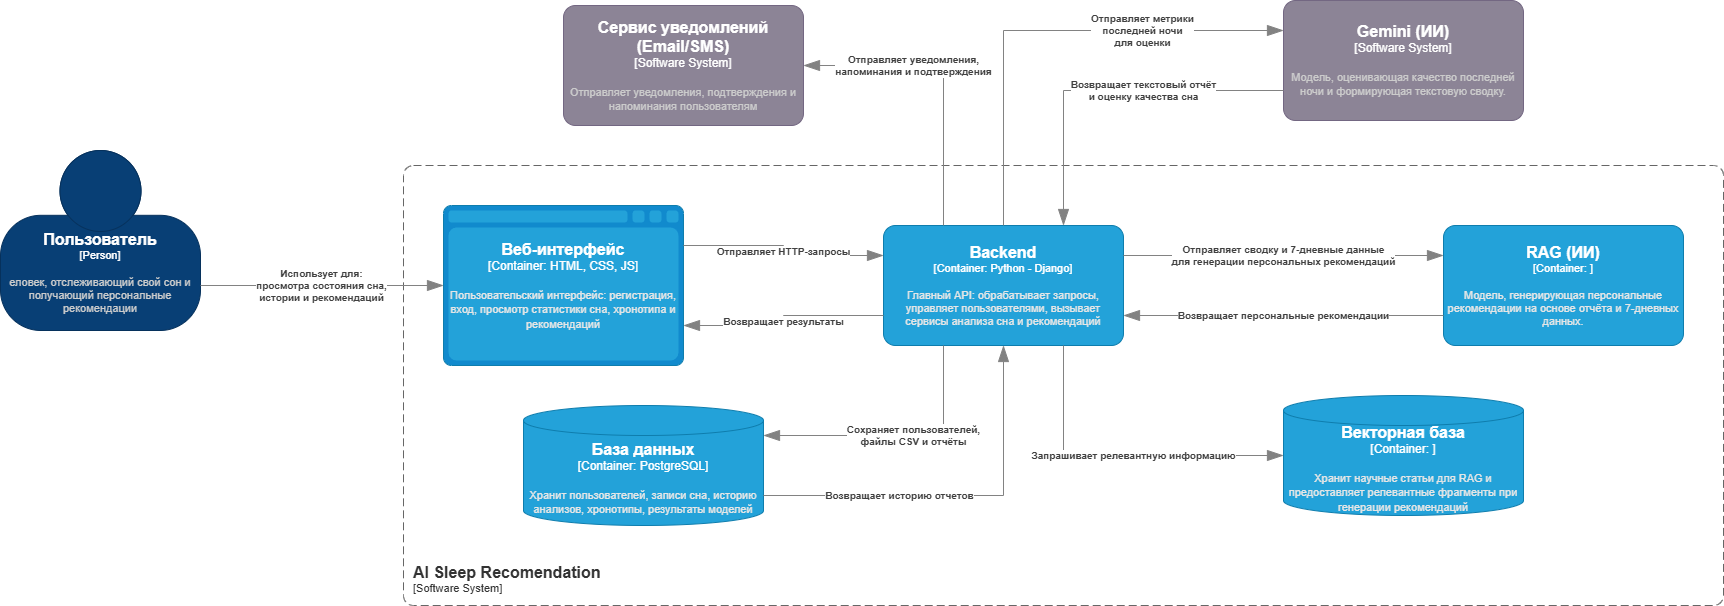

The diagram above was exported from draw.io. Its source (the exported page's mxGraphModel, read from the mxfile embedded in the PNG):
<mxGraphModel dx="2316" dy="894" grid="1" gridSize="10" guides="1" tooltips="1" connect="1" arrows="1" fold="1" page="1" pageScale="1" pageWidth="827" pageHeight="1169" math="0" shadow="0">
  <root>
    <mxCell id="0" />
    <mxCell id="1" parent="0" />
    <object placeholders="1" c4Name="Пользователь" c4Type="Person" c4Description="еловек, отслеживающий свой сон и получающий персональные рекомендации" label="&lt;font style=&quot;font-size: 16px&quot;&gt;&lt;b&gt;%c4Name%&lt;/b&gt;&lt;/font&gt;&lt;div&gt;[%c4Type%]&lt;/div&gt;&lt;br&gt;&lt;div&gt;&lt;font style=&quot;font-size: 11px&quot;&gt;&lt;font color=&quot;#cccccc&quot;&gt;%c4Description%&lt;/font&gt;&lt;/div&gt;" id="CTaHMNPpxFTNznlMvu3y-1">
      <mxCell style="html=1;fontSize=11;dashed=0;whiteSpace=wrap;fillColor=#083F75;strokeColor=#06315C;fontColor=#ffffff;shape=mxgraph.c4.person2;align=center;metaEdit=1;points=[[0.5,0,0],[1,0.5,0],[1,0.75,0],[0.75,1,0],[0.5,1,0],[0.25,1,0],[0,0.75,0],[0,0.5,0]];resizable=0;" parent="1" vertex="1">
        <mxGeometry x="-83" y="305" width="200" height="180" as="geometry" />
      </mxCell>
    </object>
    <object placeholders="1" c4Name="Сервис уведомлений (Email/SMS)" c4Type="Software System" c4Description="Отправляет уведомления, подтверждения и напоминания пользователям" label="&lt;font style=&quot;font-size: 16px&quot;&gt;&lt;b&gt;%c4Name%&lt;/b&gt;&lt;/font&gt;&lt;div&gt;[%c4Type%]&lt;/div&gt;&lt;br&gt;&lt;div&gt;&lt;font style=&quot;font-size: 11px&quot;&gt;&lt;font color=&quot;#cccccc&quot;&gt;%c4Description%&lt;/font&gt;&lt;/div&gt;" id="CTaHMNPpxFTNznlMvu3y-4">
      <mxCell style="rounded=1;whiteSpace=wrap;html=1;labelBackgroundColor=none;fillColor=#8C8496;fontColor=#ffffff;align=center;arcSize=10;strokeColor=#736782;metaEdit=1;resizable=0;points=[[0.25,0,0],[0.5,0,0],[0.75,0,0],[1,0.25,0],[1,0.5,0],[1,0.75,0],[0.75,1,0],[0.5,1,0],[0.25,1,0],[0,0.75,0],[0,0.5,0],[0,0.25,0]];" parent="1" vertex="1">
        <mxGeometry x="480" y="160" width="240" height="120" as="geometry" />
      </mxCell>
    </object>
    <object placeholders="1" c4Name="Gemini (ИИ)" c4Type="Software System" c4Description="Модель, оценивающая качество последней ночи и формирующая текстовую сводку." label="&lt;font style=&quot;font-size: 16px&quot;&gt;&lt;b&gt;%c4Name%&lt;/b&gt;&lt;/font&gt;&lt;div&gt;[%c4Type%]&lt;/div&gt;&lt;br&gt;&lt;div&gt;&lt;font style=&quot;font-size: 11px&quot;&gt;&lt;font color=&quot;#cccccc&quot;&gt;%c4Description%&lt;/font&gt;&lt;/div&gt;" id="CTaHMNPpxFTNznlMvu3y-5">
      <mxCell style="rounded=1;whiteSpace=wrap;html=1;labelBackgroundColor=none;fillColor=#8C8496;fontColor=#ffffff;align=center;arcSize=10;strokeColor=#736782;metaEdit=1;resizable=0;points=[[0.25,0,0],[0.5,0,0],[0.75,0,0],[1,0.25,0],[1,0.5,0],[1,0.75,0],[0.75,1,0],[0.5,1,0],[0.25,1,0],[0,0.75,0],[0,0.5,0],[0,0.25,0]];" parent="1" vertex="1">
        <mxGeometry x="1200" y="155" width="240" height="120" as="geometry" />
      </mxCell>
    </object>
    <object placeholders="1" c4Name="AI Sleep Recomendation" c4Type="SystemScopeBoundary" c4Application="Software System" label="&lt;font style=&quot;font-size: 16px&quot;&gt;&lt;b&gt;&lt;div style=&quot;text-align: left&quot;&gt;%c4Name%&lt;/div&gt;&lt;/b&gt;&lt;/font&gt;&lt;div style=&quot;text-align: left&quot;&gt;[%c4Application%]&lt;/div&gt;" id="CTaHMNPpxFTNznlMvu3y-13">
      <mxCell style="rounded=1;fontSize=11;whiteSpace=wrap;html=1;dashed=1;arcSize=20;fillColor=none;strokeColor=#666666;fontColor=#333333;labelBackgroundColor=none;align=left;verticalAlign=bottom;labelBorderColor=none;spacingTop=0;spacing=10;dashPattern=8 4;metaEdit=1;rotatable=0;perimeter=rectanglePerimeter;noLabel=0;labelPadding=0;allowArrows=0;connectable=0;expand=0;recursiveResize=0;editable=1;pointerEvents=0;absoluteArcSize=1;points=[[0.25,0,0],[0.5,0,0],[0.75,0,0],[1,0.25,0],[1,0.5,0],[1,0.75,0],[0.75,1,0],[0.5,1,0],[0.25,1,0],[0,0.75,0],[0,0.5,0],[0,0.25,0]];fontFamily=Helvetica;" parent="1" vertex="1">
        <mxGeometry x="320" y="320" width="1320" height="440" as="geometry" />
      </mxCell>
    </object>
    <object placeholders="1" c4Name="Веб-интерфейс" c4Type="Container" c4Technology="HTML, CSS, JS" c4Description="Пользовательский интерфейс: регистрация, вход, просмотр статистики сна, хронотипа и рекомендаций" label="&lt;font style=&quot;font-size: 16px&quot;&gt;&lt;b&gt;%c4Name%&lt;/b&gt;&lt;/font&gt;&lt;div&gt;[%c4Type%:&amp;nbsp;%c4Technology%]&lt;/div&gt;&lt;br&gt;&lt;div&gt;&lt;font style=&quot;font-size: 11px&quot;&gt;&lt;font color=&quot;#E6E6E6&quot;&gt;%c4Description%&lt;/font&gt;&lt;/div&gt;" id="CTaHMNPpxFTNznlMvu3y-14">
      <mxCell style="shape=mxgraph.c4.webBrowserContainer2;whiteSpace=wrap;html=1;boundedLbl=1;rounded=0;labelBackgroundColor=none;strokeColor=#118ACD;fillColor=#23A2D9;strokeColor=#118ACD;strokeColor2=#0E7DAD;fontSize=12;fontColor=#ffffff;align=center;metaEdit=1;points=[[0.5,0,0],[1,0.25,0],[1,0.5,0],[1,0.75,0],[0.5,1,0],[0,0.75,0],[0,0.5,0],[0,0.25,0]];resizable=0;fontFamily=Helvetica;" parent="1" vertex="1">
        <mxGeometry x="360" y="360" width="240" height="160" as="geometry" />
      </mxCell>
    </object>
    <object placeholders="1" c4Name="Векторная база" c4Type="Container" c4Technology="" c4Description="Хранит научные статьи для RAG и предоставляет релевантные фрагменты при генерации рекомендаций" label="&lt;font style=&quot;font-size: 16px&quot;&gt;&lt;b&gt;%c4Name%&lt;/b&gt;&lt;/font&gt;&lt;div&gt;[%c4Type%:&amp;nbsp;%c4Technology%]&lt;/div&gt;&lt;br&gt;&lt;div&gt;&lt;font style=&quot;font-size: 11px&quot;&gt;&lt;font color=&quot;#E6E6E6&quot;&gt;%c4Description%&lt;/font&gt;&lt;/div&gt;" id="CTaHMNPpxFTNznlMvu3y-15">
      <mxCell style="shape=cylinder3;size=15;whiteSpace=wrap;html=1;boundedLbl=1;rounded=0;labelBackgroundColor=none;fillColor=#23A2D9;fontSize=12;fontColor=#ffffff;align=center;strokeColor=#0E7DAD;metaEdit=1;points=[[0.5,0,0],[1,0.25,0],[1,0.5,0],[1,0.75,0],[0.5,1,0],[0,0.75,0],[0,0.5,0],[0,0.25,0]];resizable=0;fontFamily=Helvetica;" parent="1" vertex="1">
        <mxGeometry x="1200" y="550" width="240" height="120" as="geometry" />
      </mxCell>
    </object>
    <object placeholders="1" c4Name="База данных" c4Type="Container" c4Technology="PostgreSQL" c4Description="Хранит пользователей, записи сна, историю анализов, хронотипы, результаты моделей" label="&lt;font style=&quot;font-size: 16px&quot;&gt;&lt;b&gt;%c4Name%&lt;/b&gt;&lt;/font&gt;&lt;div&gt;[%c4Type%:&amp;nbsp;%c4Technology%]&lt;/div&gt;&lt;br&gt;&lt;div&gt;&lt;font style=&quot;font-size: 11px&quot;&gt;&lt;font color=&quot;#E6E6E6&quot;&gt;%c4Description%&lt;/font&gt;&lt;/div&gt;" id="CTaHMNPpxFTNznlMvu3y-16">
      <mxCell style="shape=cylinder3;size=15;whiteSpace=wrap;html=1;boundedLbl=1;rounded=0;labelBackgroundColor=none;fillColor=#23A2D9;fontSize=12;fontColor=#ffffff;align=center;strokeColor=#0E7DAD;metaEdit=1;points=[[0.5,0,0],[1,0.25,0],[1,0.5,0],[1,0.75,0],[0.5,1,0],[0,0.75,0],[0,0.5,0],[0,0.25,0]];resizable=0;fontFamily=Helvetica;" parent="1" vertex="1">
        <mxGeometry x="440" y="560" width="240" height="120" as="geometry" />
      </mxCell>
    </object>
    <object placeholders="1" c4Name="RAG (ИИ)" c4Type="Container" c4Technology="" c4Description="Модель, генерирующая персональные рекомендации на основе отчёта и 7-дневных данных." label="&lt;font style=&quot;font-size: 16px&quot;&gt;&lt;b&gt;%c4Name%&lt;/b&gt;&lt;/font&gt;&lt;div&gt;[%c4Type%: %c4Technology%]&lt;/div&gt;&lt;br&gt;&lt;div&gt;&lt;font style=&quot;font-size: 11px&quot;&gt;&lt;font color=&quot;#E6E6E6&quot;&gt;%c4Description%&lt;/font&gt;&lt;/div&gt;" id="CTaHMNPpxFTNznlMvu3y-17">
      <mxCell style="rounded=1;whiteSpace=wrap;html=1;fontSize=11;labelBackgroundColor=none;fillColor=#23A2D9;fontColor=#ffffff;align=center;arcSize=10;strokeColor=#0E7DAD;metaEdit=1;resizable=0;points=[[0.25,0,0],[0.5,0,0],[0.75,0,0],[1,0.25,0],[1,0.5,0],[1,0.75,0],[0.75,1,0],[0.5,1,0],[0.25,1,0],[0,0.75,0],[0,0.5,0],[0,0.25,0]];fontFamily=Helvetica;" parent="1" vertex="1">
        <mxGeometry x="1360" y="380" width="240" height="120" as="geometry" />
      </mxCell>
    </object>
    <object placeholders="1" c4Name="Backend" c4Type="Container" c4Technology="Python - Django" c4Description="Главный API: обрабатывает запросы, управляет пользователями, вызывает сервисы анализа сна и рекомендаций" label="&lt;font style=&quot;font-size: 16px&quot;&gt;&lt;b&gt;%c4Name%&lt;/b&gt;&lt;/font&gt;&lt;div&gt;[%c4Type%: %c4Technology%]&lt;/div&gt;&lt;br&gt;&lt;div&gt;&lt;font style=&quot;font-size: 11px&quot;&gt;&lt;font color=&quot;#E6E6E6&quot;&gt;%c4Description%&lt;/font&gt;&lt;/div&gt;" id="CTaHMNPpxFTNznlMvu3y-18">
      <mxCell style="rounded=1;whiteSpace=wrap;html=1;fontSize=11;labelBackgroundColor=none;fillColor=#23A2D9;fontColor=#ffffff;align=center;arcSize=10;strokeColor=#0E7DAD;metaEdit=1;resizable=0;points=[[0.25,0,0],[0.5,0,0],[0.75,0,0],[1,0.25,0],[1,0.5,0],[1,0.75,0],[0.75,1,0],[0.5,1,0],[0.25,1,0],[0,0.75,0],[0,0.5,0],[0,0.25,0]];fontFamily=Helvetica;" parent="1" vertex="1">
        <mxGeometry x="800" y="380" width="240" height="120" as="geometry" />
      </mxCell>
    </object>
    <object placeholders="1" c4Type="Relationship" c4Description="Использует для: &#10;просмотра состояния сна,&#10;истории и рекомендаций" label="&lt;div style=&quot;text-align: left&quot;&gt;&lt;div style=&quot;text-align: center&quot;&gt;&lt;b&gt;%c4Description%&lt;/b&gt;&lt;/div&gt;" id="-x851bPh-Jd6H4Vc2KuG-3">
      <mxCell style="endArrow=blockThin;html=1;fontSize=10;fontColor=#404040;strokeWidth=1;endFill=1;strokeColor=#828282;elbow=vertical;metaEdit=1;endSize=14;startSize=14;jumpStyle=arc;jumpSize=16;rounded=0;edgeStyle=orthogonalEdgeStyle;exitX=1;exitY=0.75;exitDx=0;exitDy=0;exitPerimeter=0;entryX=0;entryY=0.5;entryDx=0;entryDy=0;entryPerimeter=0;" parent="1" source="CTaHMNPpxFTNznlMvu3y-1" target="CTaHMNPpxFTNznlMvu3y-14" edge="1">
        <mxGeometry width="240" relative="1" as="geometry">
          <mxPoint x="200" y="400" as="sourcePoint" />
          <mxPoint x="440" y="400" as="targetPoint" />
        </mxGeometry>
      </mxCell>
    </object>
    <object placeholders="1" c4Type="Relationship" c4Description="Отправляет уведомления,&#10;напоминания и подтверждения" label="&lt;div style=&quot;text-align: left&quot;&gt;&lt;div style=&quot;text-align: center&quot;&gt;&lt;b&gt;%c4Description%&lt;/b&gt;&lt;/div&gt;" id="-x851bPh-Jd6H4Vc2KuG-6">
      <mxCell style="endArrow=blockThin;html=1;fontSize=10;fontColor=#404040;strokeWidth=1;endFill=1;strokeColor=#828282;elbow=vertical;metaEdit=1;endSize=14;startSize=14;jumpStyle=arc;jumpSize=16;rounded=0;edgeStyle=orthogonalEdgeStyle;exitX=0.25;exitY=0;exitDx=0;exitDy=0;exitPerimeter=0;entryX=1;entryY=0.5;entryDx=0;entryDy=0;entryPerimeter=0;" parent="1" source="CTaHMNPpxFTNznlMvu3y-18" target="CTaHMNPpxFTNznlMvu3y-4" edge="1">
        <mxGeometry x="0.2667" width="240" relative="1" as="geometry">
          <mxPoint x="810" y="280" as="sourcePoint" />
          <mxPoint x="1050" y="280" as="targetPoint" />
          <mxPoint as="offset" />
        </mxGeometry>
      </mxCell>
    </object>
    <object placeholders="1" c4Type="Relationship" c4Description="Отправляет метрики &#10;последней ночи &#10;для оценки" label="&lt;div style=&quot;text-align: left&quot;&gt;&lt;div style=&quot;text-align: center&quot;&gt;&lt;b&gt;%c4Description%&lt;/b&gt;&lt;/div&gt;" id="-x851bPh-Jd6H4Vc2KuG-7">
      <mxCell style="endArrow=blockThin;html=1;fontSize=10;fontColor=#404040;strokeWidth=1;endFill=1;strokeColor=#828282;elbow=vertical;metaEdit=1;endSize=14;startSize=14;jumpStyle=arc;jumpSize=16;rounded=0;edgeStyle=orthogonalEdgeStyle;exitX=0.5;exitY=0;exitDx=0;exitDy=0;exitPerimeter=0;entryX=0;entryY=0.25;entryDx=0;entryDy=0;entryPerimeter=0;" parent="1" source="CTaHMNPpxFTNznlMvu3y-18" target="CTaHMNPpxFTNznlMvu3y-5" edge="1">
        <mxGeometry x="0.4105" width="240" relative="1" as="geometry">
          <mxPoint x="1090" y="330" as="sourcePoint" />
          <mxPoint x="1330" y="330" as="targetPoint" />
          <mxPoint as="offset" />
        </mxGeometry>
      </mxCell>
    </object>
    <object placeholders="1" c4Type="Relationship" c4Description="Возвращает текстовый отчёт&#10;и оценку качества сна" label="&lt;div style=&quot;text-align: left&quot;&gt;&lt;div style=&quot;text-align: center&quot;&gt;&lt;b&gt;%c4Description%&lt;/b&gt;&lt;/div&gt;" id="-x851bPh-Jd6H4Vc2KuG-9">
      <mxCell style="endArrow=blockThin;html=1;fontSize=10;fontColor=#404040;strokeWidth=1;endFill=1;strokeColor=#828282;elbow=vertical;metaEdit=1;endSize=14;startSize=14;jumpStyle=arc;jumpSize=16;rounded=0;edgeStyle=orthogonalEdgeStyle;exitX=0;exitY=0.75;exitDx=0;exitDy=0;exitPerimeter=0;entryX=0.75;entryY=0;entryDx=0;entryDy=0;entryPerimeter=0;" parent="1" source="CTaHMNPpxFTNznlMvu3y-5" target="CTaHMNPpxFTNznlMvu3y-18" edge="1">
        <mxGeometry x="-0.2113" width="240" relative="1" as="geometry">
          <mxPoint x="1090" y="330" as="sourcePoint" />
          <mxPoint x="1330" y="330" as="targetPoint" />
          <mxPoint as="offset" />
        </mxGeometry>
      </mxCell>
    </object>
    <object placeholders="1" c4Type="Relationship" c4Description="Отправляет HTTP-запросы" label="&lt;div style=&quot;text-align: left&quot;&gt;&lt;div style=&quot;text-align: center&quot;&gt;&lt;b&gt;%c4Description%&lt;/b&gt;&lt;/div&gt;" id="-x851bPh-Jd6H4Vc2KuG-10">
      <mxCell style="endArrow=blockThin;html=1;fontSize=10;fontColor=#404040;strokeWidth=1;endFill=1;strokeColor=#828282;elbow=vertical;metaEdit=1;endSize=14;startSize=14;jumpStyle=arc;jumpSize=16;rounded=0;edgeStyle=orthogonalEdgeStyle;exitX=1;exitY=0.25;exitDx=0;exitDy=0;exitPerimeter=0;entryX=0;entryY=0.25;entryDx=0;entryDy=0;entryPerimeter=0;" parent="1" source="CTaHMNPpxFTNznlMvu3y-14" target="CTaHMNPpxFTNznlMvu3y-18" edge="1">
        <mxGeometry width="240" relative="1" as="geometry">
          <mxPoint x="810" y="450" as="sourcePoint" />
          <mxPoint x="1050" y="450" as="targetPoint" />
        </mxGeometry>
      </mxCell>
    </object>
    <object placeholders="1" c4Type="Relationship" c4Description="Возвращает результаты" label="&lt;div style=&quot;text-align: left&quot;&gt;&lt;div style=&quot;text-align: center&quot;&gt;&lt;b&gt;%c4Description%&lt;/b&gt;&lt;/div&gt;" id="-x851bPh-Jd6H4Vc2KuG-11">
      <mxCell style="endArrow=blockThin;html=1;fontSize=10;fontColor=#404040;strokeWidth=1;endFill=1;strokeColor=#828282;elbow=vertical;metaEdit=1;endSize=14;startSize=14;jumpStyle=arc;jumpSize=16;rounded=0;edgeStyle=orthogonalEdgeStyle;exitX=0;exitY=0.75;exitDx=0;exitDy=0;exitPerimeter=0;entryX=1;entryY=0.75;entryDx=0;entryDy=0;entryPerimeter=0;" parent="1" source="CTaHMNPpxFTNznlMvu3y-18" target="CTaHMNPpxFTNznlMvu3y-14" edge="1">
        <mxGeometry x="0.0068" width="240" relative="1" as="geometry">
          <mxPoint x="810" y="450" as="sourcePoint" />
          <mxPoint x="750" y="500" as="targetPoint" />
          <mxPoint as="offset" />
        </mxGeometry>
      </mxCell>
    </object>
    <object placeholders="1" c4Type="Relationship" c4Description="Сохраняет пользователей,&#10;файлы CSV и отчёты" label="&lt;div style=&quot;text-align: left&quot;&gt;&lt;div style=&quot;text-align: center&quot;&gt;&lt;b&gt;%c4Description%&lt;/b&gt;&lt;/div&gt;" id="-x851bPh-Jd6H4Vc2KuG-13">
      <mxCell style="endArrow=blockThin;html=1;fontSize=10;fontColor=#404040;strokeWidth=1;endFill=1;strokeColor=#828282;elbow=vertical;metaEdit=1;endSize=14;startSize=14;jumpStyle=arc;jumpSize=16;rounded=0;edgeStyle=orthogonalEdgeStyle;exitX=0.25;exitY=1;exitDx=0;exitDy=0;exitPerimeter=0;entryX=1;entryY=0.25;entryDx=0;entryDy=0;entryPerimeter=0;" parent="1" source="CTaHMNPpxFTNznlMvu3y-18" target="CTaHMNPpxFTNznlMvu3y-16" edge="1">
        <mxGeometry x="-0.1111" width="240" relative="1" as="geometry">
          <mxPoint x="890" y="640" as="sourcePoint" />
          <mxPoint x="1130" y="640" as="targetPoint" />
          <mxPoint as="offset" />
        </mxGeometry>
      </mxCell>
    </object>
    <object placeholders="1" c4Type="Relationship" c4Description="Возвращает историю отчетов" label="&lt;div style=&quot;text-align: left&quot;&gt;&lt;div style=&quot;text-align: center&quot;&gt;&lt;b&gt;%c4Description%&lt;/b&gt;&lt;/div&gt;" id="-x851bPh-Jd6H4Vc2KuG-14">
      <mxCell style="endArrow=blockThin;html=1;fontSize=10;fontColor=#404040;strokeWidth=1;endFill=1;strokeColor=#828282;elbow=vertical;metaEdit=1;endSize=14;startSize=14;jumpStyle=arc;jumpSize=16;rounded=0;edgeStyle=orthogonalEdgeStyle;exitX=1;exitY=0.75;exitDx=0;exitDy=0;exitPerimeter=0;entryX=0.5;entryY=1;entryDx=0;entryDy=0;entryPerimeter=0;" parent="1" source="CTaHMNPpxFTNznlMvu3y-16" target="CTaHMNPpxFTNznlMvu3y-18" edge="1">
        <mxGeometry x="-0.3061" width="240" relative="1" as="geometry">
          <mxPoint x="810" y="450" as="sourcePoint" />
          <mxPoint x="1050" y="450" as="targetPoint" />
          <mxPoint as="offset" />
        </mxGeometry>
      </mxCell>
    </object>
    <object placeholders="1" c4Type="Relationship" c4Description="Отправляет сводку и 7-дневные данные&#10;для генерации персональных рекомендаций" label="&lt;div style=&quot;text-align: left&quot;&gt;&lt;div style=&quot;text-align: center&quot;&gt;&lt;b&gt;%c4Description%&lt;/b&gt;&lt;/div&gt;" id="-x851bPh-Jd6H4Vc2KuG-16">
      <mxCell style="endArrow=blockThin;html=1;fontSize=10;fontColor=#404040;strokeWidth=1;endFill=1;strokeColor=#828282;elbow=vertical;metaEdit=1;endSize=14;startSize=14;jumpStyle=arc;jumpSize=16;rounded=0;edgeStyle=orthogonalEdgeStyle;exitX=1;exitY=0.25;exitDx=0;exitDy=0;exitPerimeter=0;entryX=0;entryY=0.25;entryDx=0;entryDy=0;entryPerimeter=0;" parent="1" source="CTaHMNPpxFTNznlMvu3y-18" target="CTaHMNPpxFTNznlMvu3y-17" edge="1">
        <mxGeometry width="240" relative="1" as="geometry">
          <mxPoint x="1060" y="570" as="sourcePoint" />
          <mxPoint x="1300" y="570" as="targetPoint" />
        </mxGeometry>
      </mxCell>
    </object>
    <object placeholders="1" c4Type="Relationship" c4Description="Возвращает персональные рекомендации" label="&lt;div style=&quot;text-align: left&quot;&gt;&lt;div style=&quot;text-align: center&quot;&gt;&lt;b&gt;%c4Description%&lt;/b&gt;&lt;/div&gt;" id="-x851bPh-Jd6H4Vc2KuG-17">
      <mxCell style="endArrow=blockThin;html=1;fontSize=10;fontColor=#404040;strokeWidth=1;endFill=1;strokeColor=#828282;elbow=vertical;metaEdit=1;endSize=14;startSize=14;jumpStyle=arc;jumpSize=16;rounded=0;edgeStyle=orthogonalEdgeStyle;exitX=0;exitY=0.75;exitDx=0;exitDy=0;exitPerimeter=0;entryX=1;entryY=0.75;entryDx=0;entryDy=0;entryPerimeter=0;" parent="1" source="CTaHMNPpxFTNznlMvu3y-17" target="CTaHMNPpxFTNznlMvu3y-18" edge="1">
        <mxGeometry width="240" relative="1" as="geometry">
          <mxPoint x="810" y="450" as="sourcePoint" />
          <mxPoint x="1050" y="450" as="targetPoint" />
          <mxPoint as="offset" />
        </mxGeometry>
      </mxCell>
    </object>
    <object placeholders="1" c4Type="Relationship" c4Description="Запрашивает релевантную информацию" label="&lt;div style=&quot;text-align: left&quot;&gt;&lt;div style=&quot;text-align: center&quot;&gt;&lt;b&gt;%c4Description%&lt;/b&gt;&lt;/div&gt;" id="-x851bPh-Jd6H4Vc2KuG-19">
      <mxCell style="endArrow=blockThin;html=1;fontSize=10;fontColor=#404040;strokeWidth=1;endFill=1;strokeColor=#828282;elbow=vertical;metaEdit=1;endSize=14;startSize=14;jumpStyle=arc;jumpSize=16;rounded=0;edgeStyle=orthogonalEdgeStyle;entryX=0;entryY=0.5;entryDx=0;entryDy=0;entryPerimeter=0;exitX=0.75;exitY=1;exitDx=0;exitDy=0;exitPerimeter=0;" parent="1" source="CTaHMNPpxFTNznlMvu3y-18" target="CTaHMNPpxFTNznlMvu3y-15" edge="1">
        <mxGeometry x="0.0909" width="240" relative="1" as="geometry">
          <mxPoint x="1050" y="630" as="sourcePoint" />
          <mxPoint x="1360" y="660" as="targetPoint" />
          <Array as="points" />
          <mxPoint as="offset" />
        </mxGeometry>
      </mxCell>
    </object>
  </root>
</mxGraphModel>